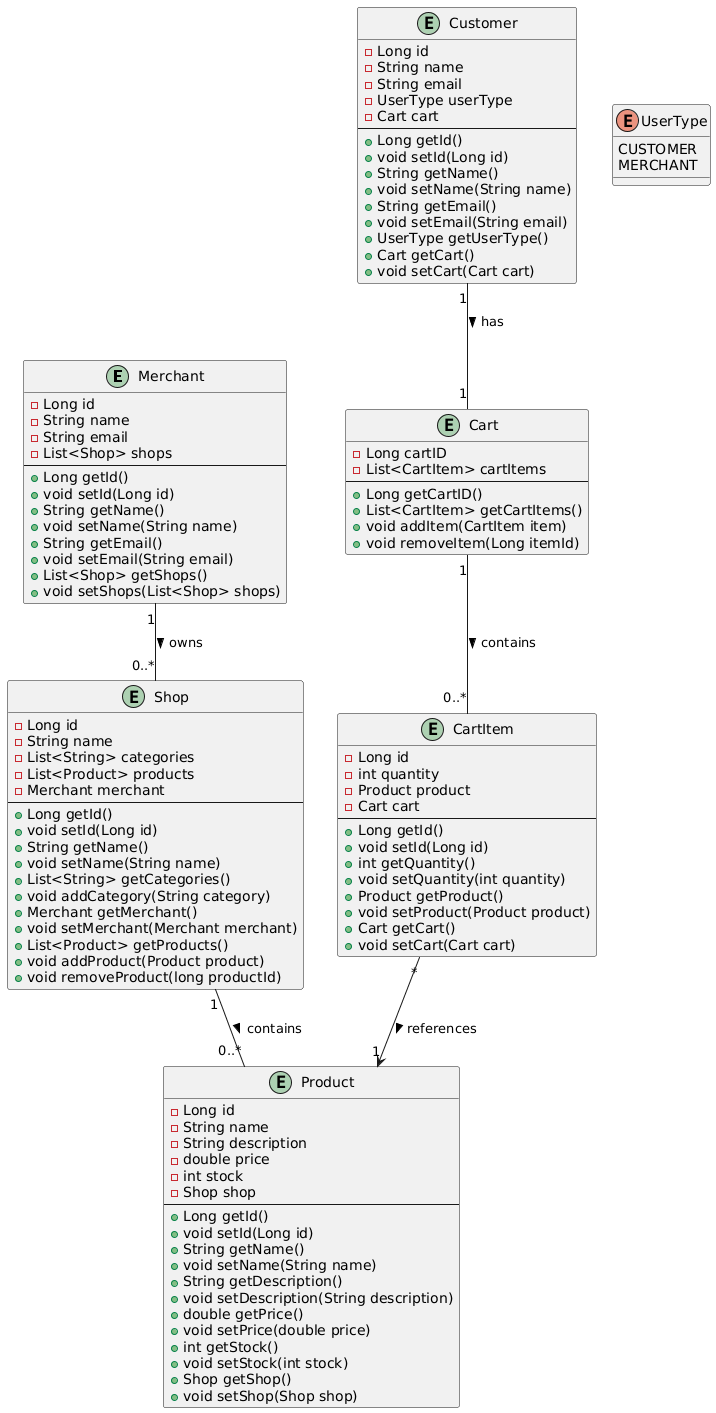

The diagram above was rendered by PlantUML. Its source (embedded in the PNG):
@startuml
' Model Classes
entity Merchant {
  - Long id
  - String name
  - String email
  - List<Shop> shops
  --
  + Long getId()
  + void setId(Long id)
  + String getName()
  + void setName(String name)
  + String getEmail()
  + void setEmail(String email)
  + List<Shop> getShops()
  + void setShops(List<Shop> shops)
}

entity Shop {
  - Long id
  - String name
  - List<String> categories
  - List<Product> products
  - Merchant merchant
  --
  + Long getId()
  + void setId(Long id)
  + String getName()
  + void setName(String name)
  + List<String> getCategories()
  + void addCategory(String category)
  + Merchant getMerchant()
  + void setMerchant(Merchant merchant)
  + List<Product> getProducts()
  + void addProduct(Product product)
  + void removeProduct(long productId)
}

entity Product {
  - Long id
  - String name
  - String description
  - double price
  - int stock
  - Shop shop
  --
  + Long getId()
  + void setId(Long id)
  + String getName()
  + void setName(String name)
  + String getDescription()
  + void setDescription(String description)
  + double getPrice()
  + void setPrice(double price)
  + int getStock()
  + void setStock(int stock)
  + Shop getShop()
  + void setShop(Shop shop)
}

entity Customer {
  - Long id
  - String name
  - String email
  - UserType userType
  - Cart cart
  --
  + Long getId()
  + void setId(Long id)
  + String getName()
  + void setName(String name)
  + String getEmail()
  + void setEmail(String email)
  + UserType getUserType()
  + Cart getCart()
  + void setCart(Cart cart)
}

entity Cart {
  - Long cartID
  - List<CartItem> cartItems
  --
  + Long getCartID()
  + List<CartItem> getCartItems()
  + void addItem(CartItem item)
  + void removeItem(Long itemId)
}

entity CartItem {
  - Long id
  - int quantity
  - Product product
  - Cart cart
  --
  + Long getId()
  + void setId(Long id)
  + int getQuantity()
  + void setQuantity(int quantity)
  + Product getProduct()
  + void setProduct(Product product)
  + Cart getCart()
  + void setCart(Cart cart)
}

enum UserType {
  CUSTOMER
  MERCHANT
}


' Relationships
Merchant "1" -- "0..*" Shop : owns >
Shop "1" -- "0..*" Product : contains >

Customer "1" -- "1" Cart : has >
Cart "1" -- "0..*" CartItem : contains >
CartItem "*" --> "1" Product : references >
@enduml